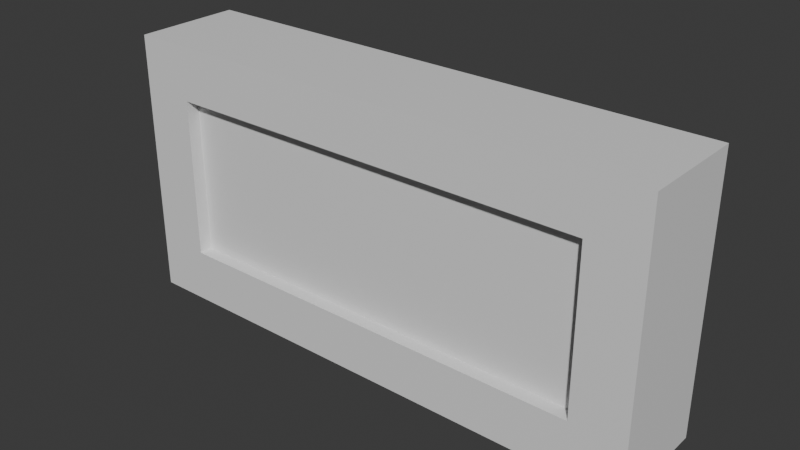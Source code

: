 # Source: Pinpad.blend  (saved by Blender 4.0.36; exported with 4.5.12 LTS)
import bpy
from mathutils import Matrix  # noqa: F401  (used for matrix-valued properties, if any)

bpy.ops.wm.read_factory_settings(use_empty=True)
scene = bpy.context.scene
scene.name = 'Scene'

# ---- collections
col_collection = bpy.data.collections.new('Collection'); scene.collection.children.link(col_collection)

# ---- materials (node trees are filled in below, after node groups)
mat_pinpad = bpy.data.materials.new('Pinpad')
mat_pinpad.alpha_threshold = 0.0
mat_pinpad.use_transparent_shadow = False
mat_pinpad.roughness = 0.5
mat_pinpad.line_color = (0.0, 0.0, 0.0, 1.0)

# ---- material node trees
mat_pinpad.use_nodes = True; mat_pinpad.node_tree.nodes.clear()
_N = mat_pinpad.node_tree.nodes; _L = mat_pinpad.node_tree.links
n0 = _N.new('ShaderNodeOutputMaterial'); n0.name = 'Material Output'; n0.location = (300, 300)
n1 = _N.new('ShaderNodeBsdfPrincipled'); n1.name = 'Principled BSDF'; n1.location = (10, 300)
n1.inputs[3].default_value = 1.45
_L.new(n1.outputs[0], n0.inputs[0])
n0.is_active_output = True

# ---- world
world_world = bpy.data.worlds.new('World'); scene.world = world_world
world_world.use_nodes = True; world_world.node_tree.nodes.clear()
_N = world_world.node_tree.nodes; _L = world_world.node_tree.links
n0 = _N.new('ShaderNodeOutputWorld'); n0.name = 'World Output'; n0.location = (300, 300)
n1 = _N.new('ShaderNodeBackground'); n1.name = 'Background'; n1.location = (10, 300)
n1.inputs[0].default_value = (0.05088, 0.05088, 0.05088, 1.0)
_L.new(n1.outputs[0], n0.inputs[0])
n0.is_active_output = True
world_world.color = (0.05088, 0.05088, 0.05088)
world_world.use_sun_shadow = False
world_world.sun_shadow_jitter_overblur = 0.0

# ---- meshes
me_cube = bpy.data.meshes.new('Cube')
me_cube.from_pydata([(0.5, 0.1012, 0.25), (0.5, 0.1012, -0.25), (0.4, -0.09875, 0.15), (0.4, -0.09875, -0.15), (-0.5, 0.1012, 0.25), (-0.5, 0.1012, -0.25), (-0.4, -0.09875, 0.15), (-0.4, -0.09875, -0.15), (-0.5, -0.09875, -0.25), (-0.5, -0.09875, 0.25), (0.5, -0.09875, 0.25), (0.5, -0.09875, -0.25), (-0.4, -0.07375, -0.15), (-0.4, -0.07375, 0.15), (0.4, -0.07375, 0.15), (0.4, -0.07375, -0.15)], [], [(0, 4, 9, 10), (7, 3, 15, 12), (8, 9, 4, 5), (5, 1, 11, 8), (1, 0, 10, 11), (5, 4, 0, 1), (7, 6, 9, 8), (2, 3, 11, 10), (6, 2, 10, 9), (3, 7, 8, 11), (15, 14, 13, 12), (3, 2, 14, 15), (2, 6, 13, 14), (6, 7, 12, 13)])
_uv = me_cube.uv_layers.new(name='UVMap')
_uv.uv.foreach_set('vector', [0.5, 0.5, 0.75, 0.5, 0.75, 0.75, 0.5, 0.75, 0.2897, 0.9887, 0.2897, 0.7612, 0.3, 0.775, 0.3, 0.9749, 0.25, 8.659e-05, 0.5, 8.659e-05, 0.5, 0.25, 0.25, 0.25, 8.656e-05, 0.5, 0.25, 0.5, 0.25, 0.75, 8.656e-05, 0.75, 0.25, 0.5, 0.5, 0.5, 0.5, 0.75, 0.25, 0.75, 0.25, 0.25, 0.5, 0.25, 0.5, 0.5, 0.25, 0.5, 0.2897, 0.9887, 0.4603, 0.9887, 0.5, 0.9999, 0.25, 0.9999, 0.4603, 0.7612, 0.2897, 0.7612, 0.25, 0.75, 0.5, 0.75, 0.4603, 0.9887, 0.4603, 0.7612, 0.5, 0.75, 0.5, 0.9999, 0.2897, 0.7612, 0.2897, 0.9887, 0.25, 0.9999, 0.25, 0.75, 0.3, 0.775, 0.45, 0.775, 0.45, 0.9749, 0.3, 0.9749, 0.2897, 0.7612, 0.4603, 0.7612, 0.45, 0.775, 0.3, 0.775, 0.4603, 0.7612, 0.4603, 0.9887, 0.45, 0.9749, 0.45, 0.775, 0.4603, 0.9887, 0.2897, 0.9887, 0.3, 0.9749, 0.45, 0.9749])
me_cube.materials.append(mat_pinpad)
me_cube.use_mirror_vertex_groups = False
me_cube.update()

# ---- objects
ob_pinpad = bpy.data.objects.new('Pinpad', me_cube)

# ---- transforms, parenting, visibility, modifiers, constraints
ob_pinpad.location = (0.0, 0.0, 0.0)
ob_pinpad.lock_rotations_4d = False
ob_pinpad.empty_display_type = 'ARROWS'
ob_pinpad.lineart.crease_threshold = 0.0

# ---- collection membership
col_collection.objects.link(ob_pinpad)

# ---- scene / render settings (as saved in the file)
scene.frame_start = 1; scene.frame_end = 250; scene.frame_set(1)
scene.render.engine = 'BLENDER_EEVEE_NEXT'
scene.cycles.sampling_pattern = 'TABULATED_SOBOL'
bpy.context.view_layer.update()

# ---- added for rendering (the .blend has no active camera and no usable light): camera, sun
cam_auto = bpy.data.cameras.new('AutoCamera')
cam_auto.lens = 50.0
cam_auto.sensor_width = 36.0
cam_auto.clip_end = 1000.0
ob_auto_camera = bpy.data.objects.new('AutoCamera', cam_auto)
scene.collection.objects.link(ob_auto_camera)
ob_auto_camera.location = (1.05085, -1.25977, 0.840683)
ob_auto_camera.rotation_euler = (1.09748, -7.21219e-08, 0.694738)
scene.camera = ob_auto_camera
light_auto_sun = bpy.data.lights.new('AutoSun', 'SUN')
light_auto_sun.energy = 3.0
light_auto_sun.angle = 0.0523599
ob_auto_sun = bpy.data.objects.new('AutoSun', light_auto_sun)
scene.collection.objects.link(ob_auto_sun)
ob_auto_sun.rotation_euler = (0.872665, 0.174533, 0.523599)
bpy.context.view_layer.update()
